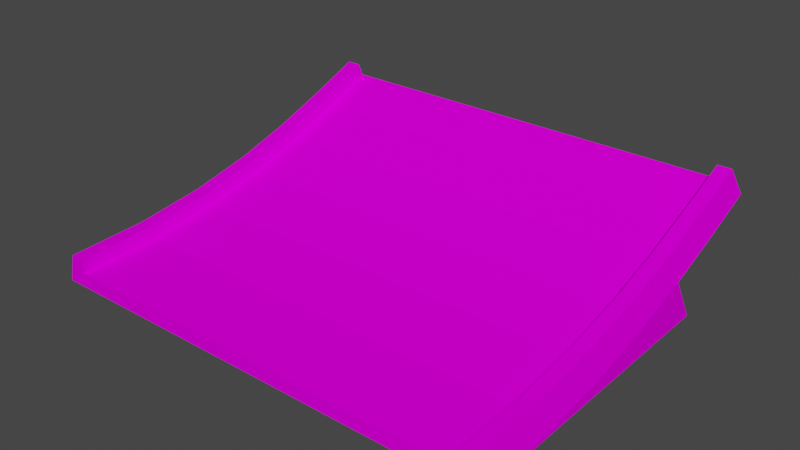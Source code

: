 # Source: jump_short_up.blend  (saved by Blender 3.3.6; exported with 4.5.12 LTS)
import bpy
from mathutils import Matrix  # noqa: F401  (used for matrix-valued properties, if any)

bpy.ops.wm.read_factory_settings(use_empty=True)
scene = bpy.context.scene
scene.name = 'Scene'

# ---- collections
col_collection = bpy.data.collections.new('Collection'); scene.collection.children.link(col_collection)

# ---- images (referenced by path relative to the original .blend; pixels are not part of the script)
import os
ASSET_DIR = os.environ.get("B2B_ASSET_DIR", "")  # directory of the original .blend (textures are referenced by path, not embedded)
HERE = os.path.dirname(os.path.abspath(__file__))  # packed textures are extracted next to this script under _unpacked/

def load_image(name, relpath, width, height, colorspace="sRGB"):
    """Load a texture the original file referenced (path relative to the .blend, or extracted next to this script)."""
    p = next((c for c in (os.path.join(HERE, relpath), os.path.join(ASSET_DIR, relpath)) if relpath and os.path.exists(c)), "")
    if p:
        img = bpy.data.images.load(p, check_existing=True)
        img.name = name
    else:  # same state as the original file: an image datablock whose file is absent (Cycles renders it pink)
        img = bpy.data.images.new(name, width, height)
        img.source = "FILE"
        img.filepath = "//" + (relpath or name)
    img.colorspace_settings.name = colorspace
    return img
img_trackset00_trk_startline_png_001 = load_image('trackset00_trk_startline.png.001', 'trackset00_trk_startline.png', 1024, 1024, 'sRGB')
img_trackset00_trk_c1_straight_png_001 = load_image('trackset00_trk_c1_straight.png.001', 'trackset00_trk_c1_straight.png', 1024, 1024, 'sRGB')
img_trackset00_trk_sidewall_sand_png_001 = load_image('trackset00_trk_sidewall_sand.png.001', 'trackset00_trk_sidewall_sand.png', 1024, 1024, 'sRGB')
img_trackset00_trk_c2_inout_png_001 = load_image('trackset00_trk_c2_inout.png.001', 'trackset00_trk_c2_inout.png', 1024, 1024, 'sRGB')
img_trackset00_trk_c2_hill_png_001 = load_image('trackset00_trk_c2_hill.png.001', 'trackset00_trk_c2_hill.png', 1024, 1024, 'sRGB')

# ---- materials (node trees are filled in below, after node groups)
mat_trackset00_trk_startline = bpy.data.materials.new('trackset00_trk_startline')
mat_trackset00_trk_startline.alpha_threshold = 0.0
mat_trackset00_trk_startline.use_transparent_shadow = False
mat_trackset00_trk_startline.diffuse_color = (1.0, 1.0, 1.0, 1.0)
mat_trackset00_trk_startline.roughness = 0.5
mat_trackset00_trk_c1_straight = bpy.data.materials.new('trackset00_trk_c1_straight')
mat_trackset00_trk_c1_straight.alpha_threshold = 0.0
mat_trackset00_trk_c1_straight.use_transparent_shadow = False
mat_trackset00_trk_c1_straight.diffuse_color = (1.0, 1.0, 1.0, 1.0)
mat_trackset00_trk_c1_straight.roughness = 0.5
mat_trackset00_trk_sidewall_sand = bpy.data.materials.new('trackset00_trk_sidewall_sand')
mat_trackset00_trk_sidewall_sand.alpha_threshold = 0.0
mat_trackset00_trk_sidewall_sand.use_transparent_shadow = False
mat_trackset00_trk_sidewall_sand.diffuse_color = (1.0, 1.0, 1.0, 1.0)
mat_trackset00_trk_sidewall_sand.roughness = 0.5
mat_trackset00_trk_c2_inout = bpy.data.materials.new('trackset00_trk_c2_inout')
mat_trackset00_trk_c2_inout.alpha_threshold = 0.0
mat_trackset00_trk_c2_inout.use_transparent_shadow = False
mat_trackset00_trk_c2_inout.diffuse_color = (1.0, 1.0, 1.0, 1.0)
mat_trackset00_trk_c2_inout.roughness = 0.5
mat_trackset00_trk_c2_hill = bpy.data.materials.new('trackset00_trk_c2_hill')
mat_trackset00_trk_c2_hill.alpha_threshold = 0.0
mat_trackset00_trk_c2_hill.use_transparent_shadow = False
mat_trackset00_trk_c2_hill.diffuse_color = (1.0, 1.0, 1.0, 1.0)
mat_trackset00_trk_c2_hill.roughness = 0.5

# ---- material node trees
mat_trackset00_trk_startline.use_nodes = True; mat_trackset00_trk_startline.node_tree.nodes.clear()
_N = mat_trackset00_trk_startline.node_tree.nodes; _L = mat_trackset00_trk_startline.node_tree.links
n0 = _N.new('ShaderNodeBsdfDiffuse'); n0.name = 'Diffuse BSDF'; n0.location = (0, 0)
n1 = _N.new('ShaderNodeTexImage'); n1.name = 'Image Texture'; n1.location = (0, 0)
n1.image = img_trackset00_trk_startline_png_001
n2 = _N.new('ShaderNodeOutputMaterial'); n2.name = 'Material Output'; n2.location = (0, 0)
_L.new(n0.outputs[0], n2.inputs[0])
_L.new(n1.outputs[0], n0.inputs[0])
n2.is_active_output = True
mat_trackset00_trk_c1_straight.use_nodes = True; mat_trackset00_trk_c1_straight.node_tree.nodes.clear()
_N = mat_trackset00_trk_c1_straight.node_tree.nodes; _L = mat_trackset00_trk_c1_straight.node_tree.links
n0 = _N.new('ShaderNodeBsdfDiffuse'); n0.name = 'Diffuse BSDF'; n0.location = (0, 0)
n1 = _N.new('ShaderNodeTexImage'); n1.name = 'Image Texture'; n1.location = (0, 0)
n1.image = img_trackset00_trk_c1_straight_png_001
n2 = _N.new('ShaderNodeOutputMaterial'); n2.name = 'Material Output'; n2.location = (0, 0)
_L.new(n0.outputs[0], n2.inputs[0])
_L.new(n1.outputs[0], n0.inputs[0])
n2.is_active_output = True
mat_trackset00_trk_sidewall_sand.use_nodes = True; mat_trackset00_trk_sidewall_sand.node_tree.nodes.clear()
_N = mat_trackset00_trk_sidewall_sand.node_tree.nodes; _L = mat_trackset00_trk_sidewall_sand.node_tree.links
n0 = _N.new('ShaderNodeBsdfDiffuse'); n0.name = 'Diffuse BSDF'; n0.location = (0, 0)
n1 = _N.new('ShaderNodeTexImage'); n1.name = 'Image Texture'; n1.location = (0, 0)
n1.image = img_trackset00_trk_sidewall_sand_png_001
n2 = _N.new('ShaderNodeOutputMaterial'); n2.name = 'Material Output'; n2.location = (0, 0)
_L.new(n0.outputs[0], n2.inputs[0])
_L.new(n1.outputs[0], n0.inputs[0])
n2.is_active_output = True
mat_trackset00_trk_c2_inout.use_nodes = True; mat_trackset00_trk_c2_inout.node_tree.nodes.clear()
_N = mat_trackset00_trk_c2_inout.node_tree.nodes; _L = mat_trackset00_trk_c2_inout.node_tree.links
n0 = _N.new('ShaderNodeBsdfDiffuse'); n0.name = 'Diffuse BSDF'; n0.location = (0, 0)
n1 = _N.new('ShaderNodeTexImage'); n1.name = 'Image Texture'; n1.location = (0, 0)
n1.image = img_trackset00_trk_c2_inout_png_001
n2 = _N.new('ShaderNodeOutputMaterial'); n2.name = 'Material Output'; n2.location = (0, 0)
_L.new(n0.outputs[0], n2.inputs[0])
_L.new(n1.outputs[0], n0.inputs[0])
n2.is_active_output = True
mat_trackset00_trk_c2_hill.use_nodes = True; mat_trackset00_trk_c2_hill.node_tree.nodes.clear()
_N = mat_trackset00_trk_c2_hill.node_tree.nodes; _L = mat_trackset00_trk_c2_hill.node_tree.links
n0 = _N.new('ShaderNodeBsdfDiffuse'); n0.name = 'Diffuse BSDF'; n0.location = (0, 0)
n1 = _N.new('ShaderNodeTexImage'); n1.name = 'Image Texture'; n1.location = (0, 0)
n1.image = img_trackset00_trk_c2_hill_png_001
n2 = _N.new('ShaderNodeOutputMaterial'); n2.name = 'Material Output'; n2.location = (0, 0)
_L.new(n0.outputs[0], n2.inputs[0])
_L.new(n1.outputs[0], n0.inputs[0])
n2.is_active_output = True

# ---- world
world_world = bpy.data.worlds.new('World'); scene.world = world_world
world_world.use_nodes = True; world_world.node_tree.nodes.clear()
_N = world_world.node_tree.nodes; _L = world_world.node_tree.links
n0 = _N.new('ShaderNodeOutputWorld'); n0.name = 'World Output'; n0.location = (300, 300)
n1 = _N.new('ShaderNodeBackground'); n1.name = 'Background'; n1.location = (10, 300)
n1.inputs[0].default_value = (0.05088, 0.05088, 0.05088, 1.0)
_L.new(n1.outputs[0], n0.inputs[0])
n0.is_active_output = True
world_world.color = (0.05088, 0.05088, 0.05088)
world_world.use_sun_shadow = False
world_world.sun_shadow_jitter_overblur = 0.0

# ---- meshes
me_track17_pmd0_mesh_002 = bpy.data.meshes.new('TRACK17.PMD0.mesh.002')
me_track17_pmd0_mesh_002.from_pydata([(-16.0, -16.07, 2.0), (-15.0, -16.07, 2.0), (16.5, -16.07, 0.0), (16.0, -16.07, 2.0), (15.0, -16.07, 2.0), (15.0, -16.07, 1.0), (16.5, 3.753, 3.224), (16.5, 7.668, 4.678), (-16.5, 7.668, 4.678), (-16.5, 3.753, 3.224), (16.5, 11.44, 6.219), (-16.5, 11.44, 6.219), (-15.0, -16.07, 1.0), (-16.5, -0.4397, 1.943), (-16.5, -0.4397, 0.0), (-16.5, 5.663, 0.0), (-16.5, -5.048, 0.9213), (-16.5, -5.048, 0.0), (-16.5, -10.21, 0.2447), (-16.5, -10.21, 0.0), (-16.5, -16.07, 0.0), (16.5, 5.663, 0.0), (16.5, -0.4397, 0.0), (16.5, -0.4397, 1.943), (16.5, -5.048, 0.0), (16.5, -5.048, 0.9213), (16.5, -10.21, 0.0), (16.5, -10.21, 0.2447), (16.0, 10.68, 8.066), (15.0, 10.68, 8.066), (15.0, 10.73, 7.142), (-15.0, 11.06, 7.142), (-15.0, 10.68, 8.066), (-16.0, 10.68, 8.066), (16.0, -5.422, 2.875), (16.0, -0.9714, 3.862), (16.0, 3.095, 5.108), (16.0, 6.93, 6.536), (-16.0, -10.4, 2.228), (-16.0, -5.422, 2.875), (-16.0, -0.9714, 3.862), (-16.0, 3.095, 5.108), (-16.0, 6.93, 6.536), (-15.0, -10.4, 2.228), (-15.0, -5.422, 2.875), (-15.0, -0.9714, 3.862), (-15.0, 3.095, 5.108), (-15.0, 6.93, 6.536), (-15.0, -10.31, 1.232), (-15.0, -5.234, 1.893), (-15.0, -0.7042, 2.898), (-15.0, 3.426, 4.164), (-15.0, 7.3, 5.607), (15.0, -10.31, 1.232), (15.0, -10.4, 2.228), (15.0, -5.234, 1.893), (15.0, -5.422, 2.875), (15.0, -0.7042, 2.898), (15.0, -0.9714, 3.862), (15.0, 3.426, 4.164), (15.0, 3.095, 5.108), (15.0, 7.3, 5.607), (15.0, 6.93, 6.536), (16.0, -10.4, 2.228)], [], [(6, 9, 8, 7), (7, 8, 11, 10), (9, 15, 14, 13), (14, 17, 16, 13), (17, 19, 18, 16), (19, 20, 18), (21, 6, 23, 22), (24, 22, 23, 25), (26, 24, 25, 27), (2, 26, 27), (21, 15, 9, 6), (34, 25, 23, 35), (35, 23, 6, 36), (36, 6, 7, 37), (37, 7, 10, 28), (20, 0, 38, 18), (18, 38, 39, 16), (16, 39, 40, 13), (13, 40, 41, 9), (9, 41, 42, 8), (8, 42, 33, 11), (0, 1, 43, 38), (38, 43, 44, 39), (39, 44, 45, 40), (40, 45, 46, 41), (41, 46, 47, 42), (42, 47, 32, 33), (1, 12, 48, 43), (43, 48, 49, 44), (44, 49, 50, 45), (45, 50, 51, 46), (46, 51, 52, 47), (47, 52, 31, 32), (5, 4, 54, 53), (53, 54, 56, 55), (55, 56, 58, 57), (57, 58, 60, 59), (59, 60, 62, 61), (61, 62, 29, 30), (4, 3, 63, 54), (54, 63, 34, 56), (56, 34, 35, 58), (58, 35, 36, 60), (60, 36, 37, 62), (62, 37, 28, 29), (3, 2, 27, 63), (63, 27, 25, 34), (12, 5, 53, 48), (48, 53, 55, 49), (49, 55, 57, 50), (50, 57, 59, 51), (51, 59, 61, 52), (52, 61, 30, 31), (21, 2, 20, 15)])
me_track17_pmd0_mesh_002.polygons.foreach_set('material_index', [1, 1, 0, 0, 0, 0, 0, 0, 0, 0, 0, 2, 2, 2, 2, 2, 2, 2, 2, 2, 2, 2, 2, 2, 2, 2, 2, 2, 2, 2, 2, 2, 2, 2, 2, 2, 2, 2, 2, 2, 2, 2, 2, 2, 2, 2, 2, 3, 3, 4, 4, 4, 4, 1])
_uv = me_track17_pmd0_mesh_002.uv_layers.new(name='UVMap')
_uv.uv.foreach_set('vector', [0.7374, 0.004225, 0.2671, 0.004225, 0.2671, -0.01782, 0.7374, -0.01782, 0.7374, 0.004225, 0.2671, 0.004225, 0.2671, -0.01782, 0.7374, -0.01782, 0.8436, 0.3739, 0.9958, 0.002598, 0.7451, 0.002598, 0.6819, 0.2515, 0.7451, 0.002598, 0.514, 0.002598, 0.4798, 0.1333, 0.6819, 0.2515, 0.514, 0.002598, 0.2629, 0.002598, 0.2524, 0.04901, 0.4798, 0.1333, 0.2629, 0.002598, -0.003998, 0.002598, 0.2524, 0.04901, 0.9958, 0.002598, 0.8436, 0.3739, 0.6819, 0.2515, 0.7451, 0.002598, 0.514, 0.002598, 0.7451, 0.002598, 0.6819, 0.2515, 0.4798, 0.1333, 0.2629, 0.002598, 0.514, 0.002598, 0.4798, 0.1333, 0.2524, 0.04901, -0.003998, 0.002598, 0.2629, 0.002598, 0.2524, 0.04901, 0.752, 0.6302, 0.9969, 0.6302, 0.9969, 0.9982, 0.752, 0.9982, 0.5, 0.6667, 0.75, 0.6667, 0.75, 1.0, 0.5, 1.0, 0.5, 0.0, 0.75, 0.0, 0.75, 0.3333, 0.5, 0.3333, 0.5, 0.3333, 0.75, 0.3333, 0.75, 0.6667, 0.5, 0.6667, 0.5, 0.6667, 0.75, 0.6667, 0.75, 1.0, 0.5, 1.0, 0.75, 0.0, 0.5, 0.0, 0.5, 0.3333, 0.75, 0.3333, 0.75, 0.3333, 0.5, 0.3333, 0.5, 0.6667, 0.75, 0.6667, 0.75, 0.6667, 0.5, 0.6667, 0.5, 1.0, 0.75, 1.0, 0.75, 0.0, 0.5, 0.0, 0.5, 0.3333, 0.75, 0.3333, 0.75, 0.3333, 0.5, 0.3333, 0.5, 0.6667, 0.75, 0.6667, 0.75, 0.6667, 0.5, 0.6667, 0.5, 1.0, 0.75, 1.0, 0.25, 0.0, 0.5, 0.0, 0.5, 0.3333, 0.25, 0.3333, 0.25, 0.3333, 0.5, 0.3333, 0.5, 0.6667, 0.25, 0.6667, 0.25, 0.6667, 0.5, 0.6667, 0.5, 1.0, 0.25, 1.0, 0.25, 0.0, 0.5, 0.0, 0.5, 0.3333, 0.25, 0.3333, 0.25, 0.3333, 0.5, 0.3333, 0.5, 0.6667, 0.25, 0.6667, 0.25, 0.6667, 0.5, 0.6667, 0.5, 1.0, 0.25, 1.0, 0.25, 0.0, 0.0, 0.0, 0.0, 0.3333, 0.25, 0.3333, 0.25, 0.3333, 0.0, 0.3333, 0.0, 0.6667, 0.25, 0.6667, 0.25, 0.6667, 0.0, 0.6667, 0.0, 1.0, 0.25, 1.0, 0.25, 0.0, 0.0, 0.0, 0.0, 0.3333, 0.25, 0.3333, 0.25, 0.3333, 0.0, 0.3333, 0.0, 0.6667, 0.25, 0.6667, 0.25, 0.6667, 0.0, 0.6667, 0.0, 1.0, 0.25, 1.0, 0.0, 0.0, 0.25, 0.0, 0.25, 0.3333, 0.0, 0.3333, 0.0, 0.3333, 0.25, 0.3333, 0.25, 0.6667, 0.0, 0.6667, 0.0, 0.6667, 0.25, 0.6667, 0.25, 1.0, 0.0, 1.0, 0.0, 0.0, 0.25, 0.0, 0.25, 0.3333, 0.0, 0.3333, 0.0, 0.3333, 0.25, 0.3333, 0.25, 0.6667, 0.0, 0.6667, 0.0, 0.6667, 0.25, 0.6667, 0.25, 1.0, 0.0, 1.0, 0.5, 0.0, 0.25, 0.0, 0.25, 0.3333, 0.5, 0.3333, 0.5, 0.3333, 0.25, 0.3333, 0.25, 0.6667, 0.5, 0.6667, 0.5, 0.6667, 0.25, 0.6667, 0.25, 1.0, 0.5, 1.0, 0.5, 0.0, 0.25, 0.0, 0.25, 0.3333, 0.5, 0.3333, 0.5, 0.3333, 0.25, 0.3333, 0.25, 0.6667, 0.5, 0.6667, 0.5, 0.6667, 0.25, 0.6667, 0.25, 1.0, 0.5, 1.0, 0.5, 0.0, 0.75, 0.0, 0.75, 0.3333, 0.5, 0.3333, 0.5, 0.3333, 0.75, 0.3333, 0.75, 0.6667, 0.5, 0.6667, 0.0, 0.0, 1.0, 0.0, 1.0, 0.1667, 0.0, 0.1667, 0.0, 0.1667, 1.0, 0.1667, 1.0, 0.3333, 0.0, 0.3333, 0.0, 0.0, 1.0, 0.0, 1.0, 0.5, 0.0, 0.5, 0.0, 0.5, 1.0, 0.5, 1.0, 0.9989, 0.0, 0.9989, 0.0, 0.0, 1.0, 0.0, 1.0, 0.5, 0.0, 0.5, 0.0, 0.5, 1.0, 0.5, 1.0, 0.9989, 0.0, 0.9989, 0.6425, 0.4204, 0.6425, 0.6156, 0.3462, 0.6156, 0.3462, 0.4204])
me_track17_pmd0_mesh_002.materials.append(mat_trackset00_trk_startline)
me_track17_pmd0_mesh_002.materials.append(mat_trackset00_trk_c1_straight)
me_track17_pmd0_mesh_002.materials.append(mat_trackset00_trk_sidewall_sand)
me_track17_pmd0_mesh_002.materials.append(mat_trackset00_trk_c2_inout)
me_track17_pmd0_mesh_002.materials.append(mat_trackset00_trk_c2_hill)
me_track17_pmd0_mesh_002.use_remesh_preserve_volume = False
me_track17_pmd0_mesh_002.use_remesh_preserve_attributes = False
me_track17_pmd0_mesh_002.use_mirror_vertex_groups = False
me_track17_pmd0_mesh_002.update()
me_track17_pmd0_mesh_001 = bpy.data.meshes.new('TRACK17.PMD0.mesh.001')
me_track17_pmd0_mesh_001.from_pydata([(-16.0, -16.07, 2.0), (-15.0, -16.07, 2.0), (16.5, -16.07, 0.0), (16.0, -16.07, 2.0), (15.0, -16.07, 2.0), (15.0, -16.07, 1.0), (-15.0, -16.07, 1.0), (-16.5, -16.07, 0.0)], [], [(5, 2, 3, 4), (7, 6, 1, 0), (7, 2, 5, 6)])
_uv = me_track17_pmd0_mesh_001.uv_layers.new(name='UVMap')
_uv.uv.foreach_set('vector', [0.4516, 0.3227, 0.4943, 0.2704, 0.4858, 0.3731, 0.4602, 0.3726, 0.4943, 0.2704, 0.4516, 0.3227, 0.4602, 0.3726, 0.4858, 0.3731, 0.4697, 0.2715, 0.02285, 0.2716, 0.04274, 0.3351, 0.4507, 0.3349])
me_track17_pmd0_mesh_001.materials.append(mat_trackset00_trk_startline)
me_track17_pmd0_mesh_001.materials.append(mat_trackset00_trk_c1_straight)
me_track17_pmd0_mesh_001.materials.append(mat_trackset00_trk_sidewall_sand)
me_track17_pmd0_mesh_001.materials.append(mat_trackset00_trk_c2_inout)
me_track17_pmd0_mesh_001.materials.append(mat_trackset00_trk_c2_hill)
me_track17_pmd0_mesh_001.use_remesh_preserve_volume = False
me_track17_pmd0_mesh_001.use_remesh_preserve_attributes = False
me_track17_pmd0_mesh_001.use_mirror_vertex_groups = False
me_track17_pmd0_mesh_001.update()
me_track17_pmd0_mesh_003 = bpy.data.meshes.new('TRACK17.PMD0.mesh.003')
me_track17_pmd0_mesh_003.from_pydata([(16.5, 11.44, 6.219), (-16.5, 11.44, 6.219), (16.0, 10.68, 8.066), (15.0, 10.68, 8.066), (15.0, 10.73, 7.142), (-15.0, 11.06, 7.142), (-15.0, 10.68, 8.066), (-16.0, 10.68, 8.066)], [], [(0, 4, 3, 2), (0, 1, 5, 4), (5, 1, 7, 6)])
_uv = me_track17_pmd0_mesh_003.uv_layers.new(name='UVMap')
_uv.uv.foreach_set('vector', [0.4943, 0.2704, 0.4516, 0.3227, 0.4602, 0.3726, 0.4858, 0.3731, 0.4697, 0.2715, 0.02285, 0.2716, 0.04274, 0.3351, 0.4507, 0.3349, 0.4516, 0.3227, 0.4943, 0.2704, 0.4858, 0.3731, 0.4602, 0.3726])
me_track17_pmd0_mesh_003.materials.append(mat_trackset00_trk_startline)
me_track17_pmd0_mesh_003.materials.append(mat_trackset00_trk_c1_straight)
me_track17_pmd0_mesh_003.materials.append(mat_trackset00_trk_sidewall_sand)
me_track17_pmd0_mesh_003.materials.append(mat_trackset00_trk_c2_inout)
me_track17_pmd0_mesh_003.materials.append(mat_trackset00_trk_c2_hill)
me_track17_pmd0_mesh_003.use_remesh_preserve_volume = False
me_track17_pmd0_mesh_003.use_remesh_preserve_attributes = False
me_track17_pmd0_mesh_003.use_mirror_vertex_groups = False
me_track17_pmd0_mesh_003.update()

# ---- objects
ob_main = bpy.data.objects.new('main', me_track17_pmd0_mesh_002)
ob_z = bpy.data.objects.new('z', None)
ob_z2 = bpy.data.objects.new('z2', None)
ob_empty_002 = bpy.data.objects.new('Empty.002', None)
ob_empty_003 = bpy.data.objects.new('Empty.003', None)
ob_empty_004 = bpy.data.objects.new('Empty.004', None)
ob_empty_005 = bpy.data.objects.new('Empty.005', None)
ob_empty_006 = bpy.data.objects.new('Empty.006', None)
ob_empty_007 = bpy.data.objects.new('Empty.007', None)
ob_enda = bpy.data.objects.new('endA', me_track17_pmd0_mesh_001)
ob_endb = bpy.data.objects.new('endB', me_track17_pmd0_mesh_003)

# ---- transforms, parenting, visibility, modifiers, constraints
ob_main.location = (0.0, 0.0, 0.0)
ob_main.lineart.crease_threshold = 0.0
ob_z.location = (-2.48e-05, -16.07, 0.0)
ob_z2.location = (-4.768e-06, 11.44, 6.219)
ob_empty_002.parent = ob_empty_005
ob_empty_002.location = (-15.0, -15.63, 1.0)
ob_empty_003.parent = ob_empty_005
ob_empty_003.location = (-15.0, -2.242, 2.873)
ob_empty_004.parent = ob_empty_006
ob_empty_004.location = (15.0, -15.76, 1.0)
ob_empty_005.parent = ob_z
ob_empty_005.matrix_parent_inverse = Matrix(((1.0, -0.0, 0.0, 2.48e-05), (-0.0, 1.0, -0.0, 16.07), (-0.0, 0.0, 1.0, -0.0), (-0.0, 0.0, -0.0, 1.0)))
ob_empty_005.location = (0.0, 0.0, 0.0)
ob_empty_006.parent = ob_z
ob_empty_006.matrix_parent_inverse = Matrix(((1.0, -0.0, 0.0, 2.48e-05), (-0.0, 1.0, -0.0, 16.07), (-0.0, 0.0, 1.0, -0.0), (-0.0, 0.0, -0.0, 1.0)))
ob_empty_006.location = (0.0, 0.0, 0.0)
ob_empty_007.parent = ob_empty_006
ob_empty_007.location = (15.0, -2.61, 2.873)
ob_enda.parent = ob_main
ob_enda.location = (0.0, 0.0, 0.0)
ob_enda.lineart.crease_threshold = 0.0
ob_endb.parent = ob_main
ob_endb.location = (0.0, 0.0, 0.0)
ob_endb.lineart.crease_threshold = 0.0

# ---- collection membership
col_collection.objects.link(ob_main)
col_collection.objects.link(ob_z)
col_collection.objects.link(ob_z2)
col_collection.objects.link(ob_empty_002)
col_collection.objects.link(ob_empty_003)
col_collection.objects.link(ob_empty_004)
col_collection.objects.link(ob_empty_005)
col_collection.objects.link(ob_empty_006)
col_collection.objects.link(ob_empty_007)
col_collection.objects.link(ob_enda)
col_collection.objects.link(ob_endb)

# ---- scene / render settings (as saved in the file)
scene.frame_start = 1; scene.frame_end = 250; scene.frame_set(1)
scene.render.engine = 'BLENDER_EEVEE_NEXT'
scene.cycles.sampling_pattern = 'TABULATED_SOBOL'
scene.cycles.use_light_tree = False
scene.view_settings.view_transform = 'Filmic'
bpy.context.view_layer.update()

# ---- added for rendering (the .blend has no active camera and no usable light): camera, sun
cam_auto = bpy.data.cameras.new('AutoCamera')
cam_auto.lens = 50.0
cam_auto.sensor_width = 36.0
cam_auto.clip_end = 1000.0
ob_auto_camera = bpy.data.objects.new('AutoCamera', cam_auto)
scene.collection.objects.link(ob_auto_camera)
ob_auto_camera.location = (40.4465, -50.8481, 36.3904)
ob_auto_camera.rotation_euler = (1.09748, -7.21219e-08, 0.694738)
scene.camera = ob_auto_camera
light_auto_sun = bpy.data.lights.new('AutoSun', 'SUN')
light_auto_sun.energy = 3.0
light_auto_sun.angle = 0.0523599
ob_auto_sun = bpy.data.objects.new('AutoSun', light_auto_sun)
scene.collection.objects.link(ob_auto_sun)
ob_auto_sun.rotation_euler = (0.872665, 0.174533, 0.523599)
bpy.context.view_layer.update()
